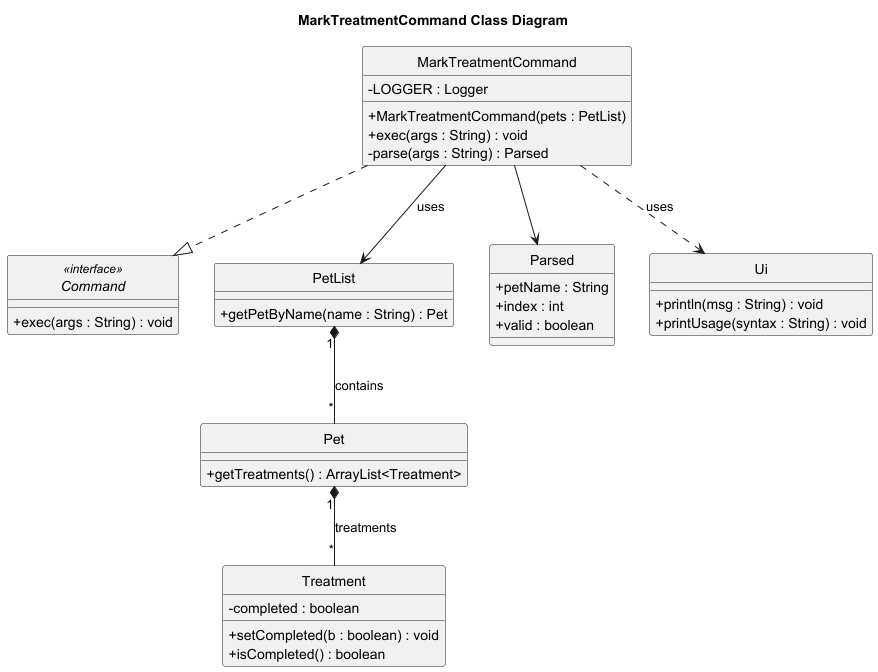

The diagram above was rendered by PlantUML. Its source (embedded in the PNG):
@startuml
skinparam classAttributeIconSize 0
title MarkTreatmentCommand Class Diagram
hide circle

interface Command <<interface>>{
  +exec(args : String) : void
}

class MarkTreatmentCommand {
  -LOGGER : Logger
  +MarkTreatmentCommand(pets : PetList)
  +exec(args : String) : void
  -parse(args : String) : Parsed
}

class PetList {
  +getPetByName(name : String) : Pet
}

class Pet {
  +getTreatments() : ArrayList<Treatment>
}

class Treatment {
  -completed : boolean
  +setCompleted(b : boolean) : void
  +isCompleted() : boolean
}

class Parsed {
  +petName : String
  +index : int
  +valid : boolean
}

MarkTreatmentCommand ..|> Command
MarkTreatmentCommand --> PetList : uses
PetList "1" *-- "*" Pet : contains
Pet "1" *-- "*" Treatment : treatments
MarkTreatmentCommand --> Parsed
class Ui {
  +println(msg : String) : void
  +printUsage(syntax : String) : void
}
MarkTreatmentCommand ..> Ui : uses
@enduml